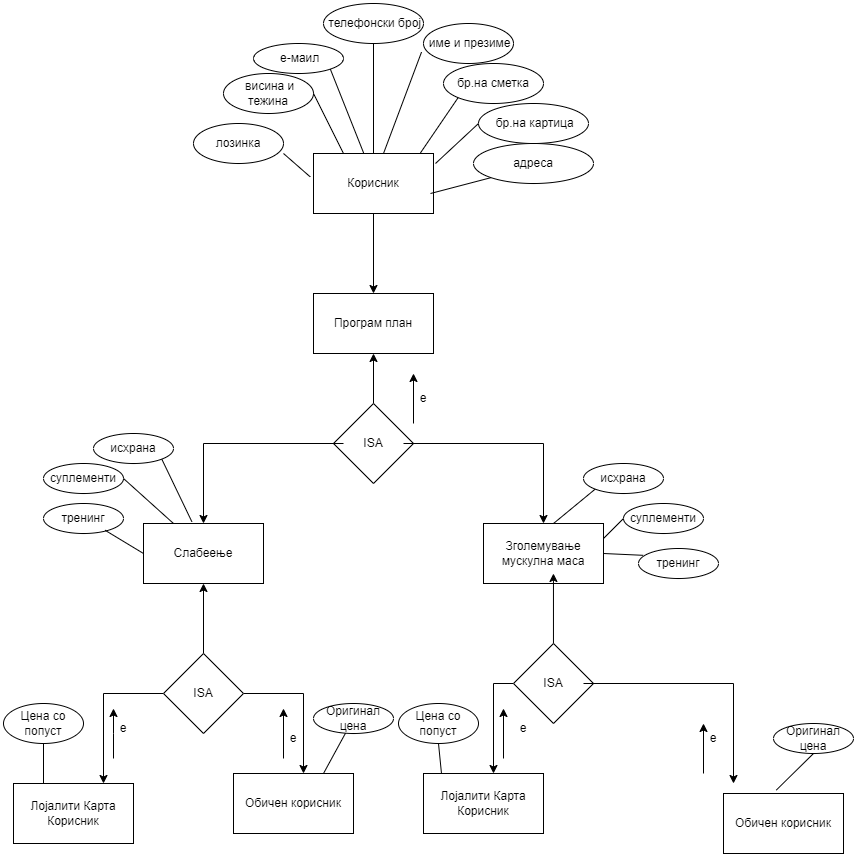

The diagram above was exported from draw.io. Its source (the exported page's mxGraphModel, read from the mxfile embedded in the PNG):
<mxGraphModel dx="1888" dy="1589" grid="1" gridSize="10" guides="1" tooltips="1" connect="1" arrows="1" fold="1" page="1" pageScale="1" pageWidth="850" pageHeight="1100" math="0" shadow="0">
  <root>
    <mxCell id="0" />
    <mxCell id="1" parent="0" />
    <mxCell id="0EA8rJAQrUs4VeHQR1Wm-24" value="" style="edgeStyle=orthogonalEdgeStyle;rounded=0;orthogonalLoop=1;jettySize=auto;html=1;" edge="1" parent="1" source="0EA8rJAQrUs4VeHQR1Wm-1" target="0EA8rJAQrUs4VeHQR1Wm-23">
      <mxGeometry relative="1" as="geometry" />
    </mxCell>
    <mxCell id="0EA8rJAQrUs4VeHQR1Wm-1" value="Корисник" style="rounded=0;whiteSpace=wrap;html=1;" vertex="1" parent="1">
      <mxGeometry x="60" y="-330" width="120" height="60" as="geometry" />
    </mxCell>
    <mxCell id="0EA8rJAQrUs4VeHQR1Wm-2" value="&amp;nbsp;е-маил" style="ellipse;whiteSpace=wrap;html=1;" vertex="1" parent="1">
      <mxGeometry y="-440" width="90" height="30" as="geometry" />
    </mxCell>
    <mxCell id="0EA8rJAQrUs4VeHQR1Wm-3" value="&amp;nbsp;телефонски број" style="ellipse;whiteSpace=wrap;html=1;" vertex="1" parent="1">
      <mxGeometry x="70" y="-480" width="100" height="40" as="geometry" />
    </mxCell>
    <mxCell id="0EA8rJAQrUs4VeHQR1Wm-4" value="&amp;nbsp;име и презиме" style="ellipse;whiteSpace=wrap;html=1;" vertex="1" parent="1">
      <mxGeometry x="170" y="-460" width="90" height="40" as="geometry" />
    </mxCell>
    <mxCell id="0EA8rJAQrUs4VeHQR1Wm-5" value="бр.на сметка" style="ellipse;whiteSpace=wrap;html=1;" vertex="1" parent="1">
      <mxGeometry x="190" y="-420" width="100" height="40" as="geometry" />
    </mxCell>
    <mxCell id="0EA8rJAQrUs4VeHQR1Wm-6" value="&amp;nbsp;бр.на картица" style="ellipse;whiteSpace=wrap;html=1;" vertex="1" parent="1">
      <mxGeometry x="225" y="-380" width="110" height="40" as="geometry" />
    </mxCell>
    <mxCell id="0EA8rJAQrUs4VeHQR1Wm-7" value="&amp;nbsp;адреса&amp;nbsp;" style="ellipse;whiteSpace=wrap;html=1;" vertex="1" parent="1">
      <mxGeometry x="220" y="-340" width="120" height="40" as="geometry" />
    </mxCell>
    <mxCell id="0EA8rJAQrUs4VeHQR1Wm-8" value="&amp;nbsp;висина и тежина" style="ellipse;whiteSpace=wrap;html=1;" vertex="1" parent="1">
      <mxGeometry x="-30" y="-410" width="90" height="40" as="geometry" />
    </mxCell>
    <mxCell id="0EA8rJAQrUs4VeHQR1Wm-10" value="лозинка" style="ellipse;whiteSpace=wrap;html=1;" vertex="1" parent="1">
      <mxGeometry x="-60" y="-360" width="90" height="40" as="geometry" />
    </mxCell>
    <mxCell id="0EA8rJAQrUs4VeHQR1Wm-14" value="" style="endArrow=none;html=1;rounded=0;entryX=-0.022;entryY=0.715;entryDx=0;entryDy=0;entryPerimeter=0;" edge="1" parent="1" target="0EA8rJAQrUs4VeHQR1Wm-4">
      <mxGeometry width="50" height="50" relative="1" as="geometry">
        <mxPoint x="130" y="-330" as="sourcePoint" />
        <mxPoint x="130" y="-420" as="targetPoint" />
      </mxGeometry>
    </mxCell>
    <mxCell id="0EA8rJAQrUs4VeHQR1Wm-15" value="" style="endArrow=none;html=1;rounded=0;entryX=0;entryY=0.5;entryDx=0;entryDy=0;" edge="1" parent="1" target="0EA8rJAQrUs4VeHQR1Wm-6">
      <mxGeometry width="50" height="50" relative="1" as="geometry">
        <mxPoint x="182" y="-320" as="sourcePoint" />
        <mxPoint x="219.99999999999997" y="-380.0000000000001" as="targetPoint" />
      </mxGeometry>
    </mxCell>
    <mxCell id="0EA8rJAQrUs4VeHQR1Wm-16" value="" style="endArrow=none;html=1;rounded=0;entryX=0;entryY=1;entryDx=0;entryDy=0;exitX=0.887;exitY=0.003;exitDx=0;exitDy=0;exitPerimeter=0;" edge="1" parent="1" source="0EA8rJAQrUs4VeHQR1Wm-1" target="0EA8rJAQrUs4VeHQR1Wm-5">
      <mxGeometry width="50" height="50" relative="1" as="geometry">
        <mxPoint x="150" y="-310" as="sourcePoint" />
        <mxPoint x="188.01999999999998" y="-411.4000000000001" as="targetPoint" />
      </mxGeometry>
    </mxCell>
    <mxCell id="0EA8rJAQrUs4VeHQR1Wm-18" value="" style="endArrow=none;html=1;rounded=0;entryX=1;entryY=1;entryDx=0;entryDy=0;exitX=0.42;exitY=0.003;exitDx=0;exitDy=0;exitPerimeter=0;" edge="1" parent="1" source="0EA8rJAQrUs4VeHQR1Wm-1" target="0EA8rJAQrUs4VeHQR1Wm-2">
      <mxGeometry width="50" height="50" relative="1" as="geometry">
        <mxPoint x="130" y="-320" as="sourcePoint" />
        <mxPoint x="130" y="-420" as="targetPoint" />
      </mxGeometry>
    </mxCell>
    <mxCell id="0EA8rJAQrUs4VeHQR1Wm-19" value="" style="endArrow=none;html=1;rounded=0;entryX=1;entryY=0.5;entryDx=0;entryDy=0;exitX=0.25;exitY=0;exitDx=0;exitDy=0;" edge="1" parent="1" source="0EA8rJAQrUs4VeHQR1Wm-1" target="0EA8rJAQrUs4VeHQR1Wm-8">
      <mxGeometry width="50" height="50" relative="1" as="geometry">
        <mxPoint x="90" y="-340" as="sourcePoint" />
        <mxPoint x="56.419805153394556" y="-402.2833982822018" as="targetPoint" />
      </mxGeometry>
    </mxCell>
    <mxCell id="0EA8rJAQrUs4VeHQR1Wm-20" value="" style="endArrow=none;html=1;rounded=0;entryX=1;entryY=0.5;entryDx=0;entryDy=0;exitX=-0.027;exitY=0.39;exitDx=0;exitDy=0;exitPerimeter=0;" edge="1" parent="1" source="0EA8rJAQrUs4VeHQR1Wm-1">
      <mxGeometry width="50" height="50" relative="1" as="geometry">
        <mxPoint x="60" y="-270" as="sourcePoint" />
        <mxPoint x="30" y="-330" as="targetPoint" />
      </mxGeometry>
    </mxCell>
    <mxCell id="0EA8rJAQrUs4VeHQR1Wm-21" value="" style="endArrow=none;html=1;rounded=0;entryX=0.5;entryY=1;entryDx=0;entryDy=0;" edge="1" parent="1" target="0EA8rJAQrUs4VeHQR1Wm-3">
      <mxGeometry width="50" height="50" relative="1" as="geometry">
        <mxPoint x="120" y="-330" as="sourcePoint" />
        <mxPoint x="158.01999999999998" y="-431.4000000000001" as="targetPoint" />
      </mxGeometry>
    </mxCell>
    <mxCell id="0EA8rJAQrUs4VeHQR1Wm-22" value="" style="endArrow=none;html=1;rounded=0;entryX=0;entryY=1;entryDx=0;entryDy=0;" edge="1" parent="1" target="0EA8rJAQrUs4VeHQR1Wm-7">
      <mxGeometry width="50" height="50" relative="1" as="geometry">
        <mxPoint x="177" y="-290" as="sourcePoint" />
        <mxPoint x="220" y="-330" as="targetPoint" />
      </mxGeometry>
    </mxCell>
    <mxCell id="0EA8rJAQrUs4VeHQR1Wm-23" value="Програм план" style="whiteSpace=wrap;html=1;rounded=0;" vertex="1" parent="1">
      <mxGeometry x="60" y="-190" width="120" height="60" as="geometry" />
    </mxCell>
    <mxCell id="0EA8rJAQrUs4VeHQR1Wm-27" style="edgeStyle=orthogonalEdgeStyle;rounded=0;orthogonalLoop=1;jettySize=auto;html=1;entryX=0.5;entryY=1;entryDx=0;entryDy=0;" edge="1" parent="1" source="0EA8rJAQrUs4VeHQR1Wm-25" target="0EA8rJAQrUs4VeHQR1Wm-23">
      <mxGeometry relative="1" as="geometry" />
    </mxCell>
    <mxCell id="0EA8rJAQrUs4VeHQR1Wm-25" value="" style="rhombus;whiteSpace=wrap;html=1;" vertex="1" parent="1">
      <mxGeometry x="80" y="-80" width="80" height="80" as="geometry" />
    </mxCell>
    <mxCell id="0EA8rJAQrUs4VeHQR1Wm-28" style="edgeStyle=orthogonalEdgeStyle;rounded=0;orthogonalLoop=1;jettySize=auto;html=1;" edge="1" parent="1" source="0EA8rJAQrUs4VeHQR1Wm-26">
      <mxGeometry relative="1" as="geometry">
        <mxPoint x="-50" y="40" as="targetPoint" />
      </mxGeometry>
    </mxCell>
    <mxCell id="0EA8rJAQrUs4VeHQR1Wm-30" style="edgeStyle=orthogonalEdgeStyle;rounded=0;orthogonalLoop=1;jettySize=auto;html=1;" edge="1" parent="1" source="0EA8rJAQrUs4VeHQR1Wm-26" target="0EA8rJAQrUs4VeHQR1Wm-31">
      <mxGeometry relative="1" as="geometry">
        <mxPoint x="300" y="40" as="targetPoint" />
      </mxGeometry>
    </mxCell>
    <mxCell id="0EA8rJAQrUs4VeHQR1Wm-26" value="ISA" style="text;html=1;strokeColor=none;fillColor=none;align=center;verticalAlign=middle;whiteSpace=wrap;rounded=0;" vertex="1" parent="1">
      <mxGeometry x="90" y="-55" width="60" height="30" as="geometry" />
    </mxCell>
    <mxCell id="0EA8rJAQrUs4VeHQR1Wm-29" value="Слабеење" style="rounded=0;whiteSpace=wrap;html=1;" vertex="1" parent="1">
      <mxGeometry x="-110" y="40" width="120" height="60" as="geometry" />
    </mxCell>
    <mxCell id="0EA8rJAQrUs4VeHQR1Wm-31" value="Зголемување мускулна маса" style="rounded=0;whiteSpace=wrap;html=1;" vertex="1" parent="1">
      <mxGeometry x="230" y="40" width="120" height="60" as="geometry" />
    </mxCell>
    <mxCell id="0EA8rJAQrUs4VeHQR1Wm-32" value="" style="endArrow=classic;html=1;rounded=0;" edge="1" parent="1">
      <mxGeometry width="50" height="50" relative="1" as="geometry">
        <mxPoint x="160" y="-60" as="sourcePoint" />
        <mxPoint x="160" y="-110" as="targetPoint" />
      </mxGeometry>
    </mxCell>
    <mxCell id="0EA8rJAQrUs4VeHQR1Wm-33" value="е" style="text;html=1;strokeColor=none;fillColor=none;align=center;verticalAlign=middle;whiteSpace=wrap;rounded=0;" vertex="1" parent="1">
      <mxGeometry x="140" y="-100" width="60" height="30" as="geometry" />
    </mxCell>
    <mxCell id="0EA8rJAQrUs4VeHQR1Wm-36" value="Обичен корисник" style="rounded=0;whiteSpace=wrap;html=1;" vertex="1" parent="1">
      <mxGeometry x="-20" y="290" width="120" height="60" as="geometry" />
    </mxCell>
    <mxCell id="0EA8rJAQrUs4VeHQR1Wm-37" value="Оригинал цена" style="ellipse;whiteSpace=wrap;html=1;" vertex="1" parent="1">
      <mxGeometry x="60" y="220" width="80" height="30" as="geometry" />
    </mxCell>
    <mxCell id="0EA8rJAQrUs4VeHQR1Wm-38" value="Цена со попуст" style="ellipse;whiteSpace=wrap;html=1;" vertex="1" parent="1">
      <mxGeometry x="-250" y="220" width="80" height="40" as="geometry" />
    </mxCell>
    <mxCell id="0EA8rJAQrUs4VeHQR1Wm-39" value="" style="endArrow=none;html=1;rounded=0;exitX=0.75;exitY=0;exitDx=0;exitDy=0;" edge="1" parent="1" source="0EA8rJAQrUs4VeHQR1Wm-36" target="0EA8rJAQrUs4VeHQR1Wm-37">
      <mxGeometry width="50" height="50" relative="1" as="geometry">
        <mxPoint x="50" y="160" as="sourcePoint" />
        <mxPoint x="30" y="260" as="targetPoint" />
      </mxGeometry>
    </mxCell>
    <mxCell id="0EA8rJAQrUs4VeHQR1Wm-40" value="" style="endArrow=none;html=1;rounded=0;entryX=0.25;entryY=0;entryDx=0;entryDy=0;" edge="1" parent="1" source="0EA8rJAQrUs4VeHQR1Wm-38" target="0EA8rJAQrUs4VeHQR1Wm-45">
      <mxGeometry width="50" height="50" relative="1" as="geometry">
        <mxPoint x="-270" y="260" as="sourcePoint" />
        <mxPoint x="-200" y="160" as="targetPoint" />
      </mxGeometry>
    </mxCell>
    <mxCell id="0EA8rJAQrUs4VeHQR1Wm-41" value="Лојалити Карта Корисник" style="rounded=0;whiteSpace=wrap;html=1;" vertex="1" parent="1">
      <mxGeometry x="170" y="290" width="120" height="60" as="geometry" />
    </mxCell>
    <mxCell id="0EA8rJAQrUs4VeHQR1Wm-42" value="Обичен корисник" style="rounded=0;whiteSpace=wrap;html=1;" vertex="1" parent="1">
      <mxGeometry x="470" y="310" width="120" height="60" as="geometry" />
    </mxCell>
    <mxCell id="0EA8rJAQrUs4VeHQR1Wm-43" value="Цена со попуст" style="ellipse;whiteSpace=wrap;html=1;" vertex="1" parent="1">
      <mxGeometry x="145" y="220" width="80" height="40" as="geometry" />
    </mxCell>
    <mxCell id="0EA8rJAQrUs4VeHQR1Wm-45" value="Лојалити Карта Корисник" style="rounded=0;whiteSpace=wrap;html=1;" vertex="1" parent="1">
      <mxGeometry x="-240" y="300" width="120" height="60" as="geometry" />
    </mxCell>
    <mxCell id="0EA8rJAQrUs4VeHQR1Wm-46" value="" style="endArrow=none;html=1;rounded=0;exitX=0.5;exitY=1;exitDx=0;exitDy=0;entryX=0.15;entryY=0.003;entryDx=0;entryDy=0;entryPerimeter=0;" edge="1" parent="1" source="0EA8rJAQrUs4VeHQR1Wm-43" target="0EA8rJAQrUs4VeHQR1Wm-41">
      <mxGeometry width="50" height="50" relative="1" as="geometry">
        <mxPoint x="190" y="270" as="sourcePoint" />
        <mxPoint x="230" y="310" as="targetPoint" />
      </mxGeometry>
    </mxCell>
    <mxCell id="0EA8rJAQrUs4VeHQR1Wm-47" value="Оригинал цена" style="ellipse;whiteSpace=wrap;html=1;" vertex="1" parent="1">
      <mxGeometry x="520" y="240" width="80" height="30" as="geometry" />
    </mxCell>
    <mxCell id="0EA8rJAQrUs4VeHQR1Wm-48" value="" style="endArrow=none;html=1;rounded=0;exitX=0.44;exitY=-0.057;exitDx=0;exitDy=0;exitPerimeter=0;entryX=0.5;entryY=1;entryDx=0;entryDy=0;" edge="1" parent="1" source="0EA8rJAQrUs4VeHQR1Wm-42" target="0EA8rJAQrUs4VeHQR1Wm-47">
      <mxGeometry width="50" height="50" relative="1" as="geometry">
        <mxPoint x="400" y="210" as="sourcePoint" />
        <mxPoint x="410" y="180" as="targetPoint" />
      </mxGeometry>
    </mxCell>
    <mxCell id="0EA8rJAQrUs4VeHQR1Wm-52" style="edgeStyle=orthogonalEdgeStyle;rounded=0;orthogonalLoop=1;jettySize=auto;html=1;entryX=0.5;entryY=1;entryDx=0;entryDy=0;" edge="1" parent="1" source="0EA8rJAQrUs4VeHQR1Wm-50" target="0EA8rJAQrUs4VeHQR1Wm-29">
      <mxGeometry relative="1" as="geometry" />
    </mxCell>
    <mxCell id="0EA8rJAQrUs4VeHQR1Wm-56" style="edgeStyle=orthogonalEdgeStyle;rounded=0;orthogonalLoop=1;jettySize=auto;html=1;entryX=0.75;entryY=0;entryDx=0;entryDy=0;" edge="1" parent="1" source="0EA8rJAQrUs4VeHQR1Wm-50" target="0EA8rJAQrUs4VeHQR1Wm-45">
      <mxGeometry relative="1" as="geometry" />
    </mxCell>
    <mxCell id="0EA8rJAQrUs4VeHQR1Wm-57" style="edgeStyle=orthogonalEdgeStyle;rounded=0;orthogonalLoop=1;jettySize=auto;html=1;" edge="1" parent="1" source="0EA8rJAQrUs4VeHQR1Wm-50">
      <mxGeometry relative="1" as="geometry">
        <mxPoint x="50" y="290" as="targetPoint" />
      </mxGeometry>
    </mxCell>
    <mxCell id="0EA8rJAQrUs4VeHQR1Wm-50" value="" style="rhombus;whiteSpace=wrap;html=1;" vertex="1" parent="1">
      <mxGeometry x="-90" y="170" width="80" height="80" as="geometry" />
    </mxCell>
    <mxCell id="0EA8rJAQrUs4VeHQR1Wm-53" style="edgeStyle=orthogonalEdgeStyle;rounded=0;orthogonalLoop=1;jettySize=auto;html=1;entryX=0.583;entryY=0.833;entryDx=0;entryDy=0;entryPerimeter=0;" edge="1" parent="1" source="0EA8rJAQrUs4VeHQR1Wm-51" target="0EA8rJAQrUs4VeHQR1Wm-31">
      <mxGeometry relative="1" as="geometry" />
    </mxCell>
    <mxCell id="0EA8rJAQrUs4VeHQR1Wm-58" style="edgeStyle=orthogonalEdgeStyle;rounded=0;orthogonalLoop=1;jettySize=auto;html=1;" edge="1" parent="1" source="0EA8rJAQrUs4VeHQR1Wm-51">
      <mxGeometry relative="1" as="geometry">
        <mxPoint x="240" y="290" as="targetPoint" />
      </mxGeometry>
    </mxCell>
    <mxCell id="0EA8rJAQrUs4VeHQR1Wm-51" value="" style="rhombus;whiteSpace=wrap;html=1;" vertex="1" parent="1">
      <mxGeometry x="260" y="160" width="80" height="80" as="geometry" />
    </mxCell>
    <mxCell id="0EA8rJAQrUs4VeHQR1Wm-60" value="ISA" style="text;html=1;strokeColor=none;fillColor=none;align=center;verticalAlign=middle;whiteSpace=wrap;rounded=0;" vertex="1" parent="1">
      <mxGeometry x="-80" y="195" width="60" height="30" as="geometry" />
    </mxCell>
    <mxCell id="0EA8rJAQrUs4VeHQR1Wm-92" style="edgeStyle=orthogonalEdgeStyle;rounded=0;orthogonalLoop=1;jettySize=auto;html=1;" edge="1" parent="1" source="0EA8rJAQrUs4VeHQR1Wm-61">
      <mxGeometry relative="1" as="geometry">
        <mxPoint x="480" y="300" as="targetPoint" />
      </mxGeometry>
    </mxCell>
    <mxCell id="0EA8rJAQrUs4VeHQR1Wm-61" value="ISA" style="text;html=1;strokeColor=none;fillColor=none;align=center;verticalAlign=middle;whiteSpace=wrap;rounded=0;" vertex="1" parent="1">
      <mxGeometry x="270" y="185" width="60" height="30" as="geometry" />
    </mxCell>
    <mxCell id="0EA8rJAQrUs4VeHQR1Wm-64" value="" style="endArrow=classic;html=1;rounded=0;" edge="1" parent="1">
      <mxGeometry width="50" height="50" relative="1" as="geometry">
        <mxPoint x="30" y="275" as="sourcePoint" />
        <mxPoint x="30" y="225" as="targetPoint" />
      </mxGeometry>
    </mxCell>
    <mxCell id="0EA8rJAQrUs4VeHQR1Wm-65" value="" style="endArrow=classic;html=1;rounded=0;" edge="1" parent="1">
      <mxGeometry width="50" height="50" relative="1" as="geometry">
        <mxPoint x="-140" y="275" as="sourcePoint" />
        <mxPoint x="-140" y="225" as="targetPoint" />
        <Array as="points">
          <mxPoint x="-140" y="250" />
        </Array>
      </mxGeometry>
    </mxCell>
    <mxCell id="0EA8rJAQrUs4VeHQR1Wm-66" value="е" style="text;html=1;strokeColor=none;fillColor=none;align=center;verticalAlign=middle;whiteSpace=wrap;rounded=0;" vertex="1" parent="1">
      <mxGeometry x="-160" y="230" width="60" height="30" as="geometry" />
    </mxCell>
    <mxCell id="0EA8rJAQrUs4VeHQR1Wm-67" value="е" style="text;html=1;strokeColor=none;fillColor=none;align=center;verticalAlign=middle;whiteSpace=wrap;rounded=0;" vertex="1" parent="1">
      <mxGeometry x="10" y="240" width="60" height="30" as="geometry" />
    </mxCell>
    <mxCell id="0EA8rJAQrUs4VeHQR1Wm-71" value="" style="endArrow=classic;html=1;rounded=0;startArrow=none;" edge="1" parent="1">
      <mxGeometry width="50" height="50" relative="1" as="geometry">
        <mxPoint x="460" y="240" as="sourcePoint" />
        <mxPoint x="460" y="240" as="targetPoint" />
      </mxGeometry>
    </mxCell>
    <mxCell id="0EA8rJAQrUs4VeHQR1Wm-74" value="исхрана" style="ellipse;whiteSpace=wrap;html=1;" vertex="1" parent="1">
      <mxGeometry x="-160" y="-50" width="80" height="30" as="geometry" />
    </mxCell>
    <mxCell id="0EA8rJAQrUs4VeHQR1Wm-75" value="суплементи" style="ellipse;whiteSpace=wrap;html=1;" vertex="1" parent="1">
      <mxGeometry x="-210" y="-20" width="80" height="30" as="geometry" />
    </mxCell>
    <mxCell id="0EA8rJAQrUs4VeHQR1Wm-76" value="тренинг" style="ellipse;whiteSpace=wrap;html=1;" vertex="1" parent="1">
      <mxGeometry x="-210" y="20" width="80" height="30" as="geometry" />
    </mxCell>
    <mxCell id="0EA8rJAQrUs4VeHQR1Wm-77" value="исхрана" style="ellipse;whiteSpace=wrap;html=1;" vertex="1" parent="1">
      <mxGeometry x="330" y="-20" width="80" height="30" as="geometry" />
    </mxCell>
    <mxCell id="0EA8rJAQrUs4VeHQR1Wm-78" value="суплементи" style="ellipse;whiteSpace=wrap;html=1;" vertex="1" parent="1">
      <mxGeometry x="370" y="20" width="80" height="30" as="geometry" />
    </mxCell>
    <mxCell id="0EA8rJAQrUs4VeHQR1Wm-79" value="тренинг" style="ellipse;whiteSpace=wrap;html=1;" vertex="1" parent="1">
      <mxGeometry x="385" y="65" width="80" height="30" as="geometry" />
    </mxCell>
    <mxCell id="0EA8rJAQrUs4VeHQR1Wm-80" value="" style="endArrow=none;html=1;rounded=0;entryX=0;entryY=1;entryDx=0;entryDy=0;" edge="1" parent="1" target="0EA8rJAQrUs4VeHQR1Wm-77">
      <mxGeometry width="50" height="50" relative="1" as="geometry">
        <mxPoint x="300" y="40" as="sourcePoint" />
        <mxPoint x="350" y="-10" as="targetPoint" />
      </mxGeometry>
    </mxCell>
    <mxCell id="0EA8rJAQrUs4VeHQR1Wm-81" value="" style="endArrow=none;html=1;rounded=0;entryX=0;entryY=0.5;entryDx=0;entryDy=0;exitX=1;exitY=0.25;exitDx=0;exitDy=0;" edge="1" parent="1" source="0EA8rJAQrUs4VeHQR1Wm-31" target="0EA8rJAQrUs4VeHQR1Wm-78">
      <mxGeometry width="50" height="50" relative="1" as="geometry">
        <mxPoint x="310" y="50" as="sourcePoint" />
        <mxPoint x="351.71572875253787" y="15.606601717798185" as="targetPoint" />
      </mxGeometry>
    </mxCell>
    <mxCell id="0EA8rJAQrUs4VeHQR1Wm-82" value="" style="endArrow=none;html=1;rounded=0;entryX=0.057;entryY=0.227;entryDx=0;entryDy=0;exitX=1;exitY=0.5;exitDx=0;exitDy=0;entryPerimeter=0;" edge="1" parent="1" source="0EA8rJAQrUs4VeHQR1Wm-31" target="0EA8rJAQrUs4VeHQR1Wm-79">
      <mxGeometry width="50" height="50" relative="1" as="geometry">
        <mxPoint x="360" y="65" as="sourcePoint" />
        <mxPoint x="380" y="45" as="targetPoint" />
      </mxGeometry>
    </mxCell>
    <mxCell id="0EA8rJAQrUs4VeHQR1Wm-83" value="" style="endArrow=none;html=1;rounded=0;entryX=1;entryY=1;entryDx=0;entryDy=0;exitX=0.403;exitY=-0.03;exitDx=0;exitDy=0;exitPerimeter=0;" edge="1" parent="1" source="0EA8rJAQrUs4VeHQR1Wm-29" target="0EA8rJAQrUs4VeHQR1Wm-74">
      <mxGeometry width="50" height="50" relative="1" as="geometry">
        <mxPoint x="-90" y="30" as="sourcePoint" />
        <mxPoint x="-40" y="-20" as="targetPoint" />
      </mxGeometry>
    </mxCell>
    <mxCell id="0EA8rJAQrUs4VeHQR1Wm-84" value="" style="endArrow=none;html=1;rounded=0;entryX=1;entryY=0.5;entryDx=0;entryDy=0;exitX=0;exitY=0.5;exitDx=0;exitDy=0;" edge="1" parent="1" source="0EA8rJAQrUs4VeHQR1Wm-29">
      <mxGeometry width="50" height="50" relative="1" as="geometry">
        <mxPoint x="-100.00000000000011" y="100.00000000000006" as="sourcePoint" />
        <mxPoint x="-148.36" y="46.80000000000001" as="targetPoint" />
      </mxGeometry>
    </mxCell>
    <mxCell id="0EA8rJAQrUs4VeHQR1Wm-85" value="" style="endArrow=none;html=1;rounded=0;entryX=1;entryY=0.5;entryDx=0;entryDy=0;exitX=0.25;exitY=0;exitDx=0;exitDy=0;" edge="1" parent="1" source="0EA8rJAQrUs4VeHQR1Wm-29" target="0EA8rJAQrUs4VeHQR1Wm-75">
      <mxGeometry width="50" height="50" relative="1" as="geometry">
        <mxPoint x="-41.6400000000001" y="58.200000000000045" as="sourcePoint" />
        <mxPoint x="-90" y="5" as="targetPoint" />
      </mxGeometry>
    </mxCell>
    <mxCell id="0EA8rJAQrUs4VeHQR1Wm-87" value="е" style="text;html=1;strokeColor=none;fillColor=none;align=center;verticalAlign=middle;whiteSpace=wrap;rounded=0;" vertex="1" parent="1">
      <mxGeometry x="240" y="230" width="60" height="30" as="geometry" />
    </mxCell>
    <mxCell id="0EA8rJAQrUs4VeHQR1Wm-88" value="" style="endArrow=classic;html=1;rounded=0;" edge="1" parent="1">
      <mxGeometry width="50" height="50" relative="1" as="geometry">
        <mxPoint x="250" y="275" as="sourcePoint" />
        <mxPoint x="250" y="225" as="targetPoint" />
      </mxGeometry>
    </mxCell>
    <mxCell id="0EA8rJAQrUs4VeHQR1Wm-89" value="е" style="text;html=1;strokeColor=none;fillColor=none;align=center;verticalAlign=middle;whiteSpace=wrap;rounded=0;" vertex="1" parent="1">
      <mxGeometry x="430" y="240" width="60" height="30" as="geometry" />
    </mxCell>
    <mxCell id="0EA8rJAQrUs4VeHQR1Wm-93" value="" style="endArrow=classic;html=1;rounded=0;" edge="1" parent="1">
      <mxGeometry width="50" height="50" relative="1" as="geometry">
        <mxPoint x="450" y="290" as="sourcePoint" />
        <mxPoint x="450" y="240" as="targetPoint" />
      </mxGeometry>
    </mxCell>
  </root>
</mxGraphModel>